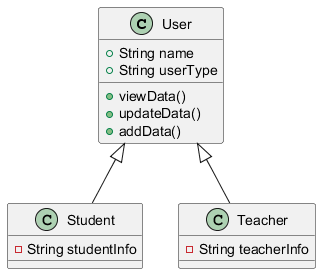

The diagram above was rendered by PlantUML. Its source (embedded in the PNG):
@startuml
class User {
   + String name
   + String userType
   + viewData()
   + updateData()
   + addData()
}

class Student {
   - String studentInfo
}

class Teacher {
   - String teacherInfo
}

User <|-- Student
User <|-- Teacher
@enduml